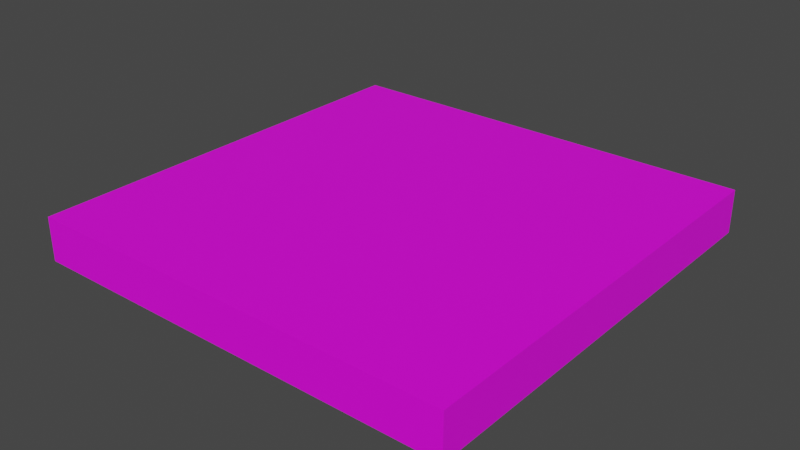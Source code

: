 # Source: Simple_Feld.blend  (saved by Blender 3.4.6; exported with 4.5.12 LTS)
import bpy
from mathutils import Matrix  # noqa: F401  (used for matrix-valued properties, if any)

bpy.ops.wm.read_factory_settings(use_empty=True)
scene = bpy.context.scene
scene.name = 'Scene'

# ---- collections
col_collection = bpy.data.collections.new('Collection'); scene.collection.children.link(col_collection)

# ---- images (referenced by path relative to the original .blend; pixels are not part of the script)
import os
ASSET_DIR = os.environ.get("B2B_ASSET_DIR", "")  # directory of the original .blend (textures are referenced by path, not embedded)
HERE = os.path.dirname(os.path.abspath(__file__))  # packed textures are extracted next to this script under _unpacked/

def load_image(name, relpath, width, height, colorspace="sRGB"):
    """Load a texture the original file referenced (path relative to the .blend, or extracted next to this script)."""
    p = next((c for c in (os.path.join(HERE, relpath), os.path.join(ASSET_DIR, relpath)) if relpath and os.path.exists(c)), "")
    if p:
        img = bpy.data.images.load(p, check_existing=True)
        img.name = name
    else:  # same state as the original file: an image datablock whose file is absent (Cycles renders it pink)
        img = bpy.data.images.new(name, width, height)
        img.source = "FILE"
        img.filepath = "//" + (relpath or name)
    img.colorspace_settings.name = colorspace
    return img
img_colores_png_001 = load_image('Colores.png.001', 'Colores.png', 1024, 1024, 'sRGB')

# ---- materials (node trees are filled in below, after node groups)
mat_material = bpy.data.materials.new('Material')
mat_material.use_transparent_shadow = False

# ---- material node trees
mat_material.use_nodes = True; mat_material.node_tree.nodes.clear()
_N = mat_material.node_tree.nodes; _L = mat_material.node_tree.links
n0 = _N.new('ShaderNodeBsdfPrincipled'); n0.name = 'Principled BSDF'; n0.location = (10, 300)
n0.distribution = 'GGX'
n0.subsurface_method = 'RANDOM_WALK_SKIN'
n0.inputs[3].default_value = 1.45
n0.inputs[27].default_value = (0.0, 0.0, 0.0, 1.0)
n0.inputs[28].default_value = 1.0
n1 = _N.new('ShaderNodeOutputMaterial'); n1.name = 'Material Output'; n1.location = (300, 300)
n2 = _N.new('ShaderNodeTexImage'); n2.name = 'Image Texture'; n2.location = (-535, 22)
n2.image = img_colores_png_001
_L.new(n0.outputs[0], n1.inputs[0])
_L.new(n2.outputs[0], n0.inputs[0])
n1.is_active_output = True

# ---- world
world_world = bpy.data.worlds.new('World'); scene.world = world_world
world_world.use_nodes = True; world_world.node_tree.nodes.clear()
_N = world_world.node_tree.nodes; _L = world_world.node_tree.links
n0 = _N.new('ShaderNodeOutputWorld'); n0.name = 'World Output'; n0.location = (300, 300)
n1 = _N.new('ShaderNodeBackground'); n1.name = 'Background'; n1.location = (10, 300)
n1.inputs[0].default_value = (0.05088, 0.05088, 0.05088, 1.0)
_L.new(n1.outputs[0], n0.inputs[0])
n0.is_active_output = True
world_world.color = (0.05088, 0.05088, 0.05088)
world_world.use_sun_shadow = False
world_world.sun_shadow_jitter_overblur = 0.0

# ---- meshes
me_cube_014 = bpy.data.meshes.new('Cube.014')
me_cube_014.from_pydata([(0.0, -0.4999, 0.0), (0.0, -0.4999, 0.1011), (0.0, 0.4999, 0.0), (0.0, 0.4999, 0.1011), (0.5016, -0.4999, 0.0), (0.5016, -0.4999, 0.1011), (0.5016, 0.4999, 0.0), (0.5016, 0.4999, 0.1011), (0.4711, 0.4999, 0.0), (0.4711, 0.4999, 0.1011), (0.4711, -0.4999, 0.0), (0.4711, -0.4999, 0.1011), (0.0, -0.4999, 0.1011), (0.0, 0.4999, 0.1011), (0.4711, -0.4999, 0.1011), (0.4711, 0.4999, 0.1011), (0.4711, 0.4999, 0.1011), (0.5016, 0.4999, 0.1011), (0.5016, -0.4999, 0.1011), (0.4711, -0.4999, 0.1011), (0.4711, 0.4999, 0.1011), (0.4711, -0.4999, 0.1011), (0.0, -0.47, 0.0), (0.0, -0.47, 0.1011), (0.5016, -0.47, 0.0), (0.5016, -0.47, 0.1011), (0.4711, -0.47, 0.0), (0.0, -0.47, 0.1011), (0.4711, -0.47, 0.1011), (0.5016, -0.47, 0.1011), (0.4711, -0.47, 0.1011), (-0.5016, -0.4999, 0.0), (-0.5016, -0.4999, 0.1011), (-0.5016, 0.4999, 0.0), (-0.5016, 0.4999, 0.1011), (-0.4711, 0.4999, 0.0), (-0.4711, 0.4999, 0.1011), (-0.4711, -0.4999, 0.0), (-0.4711, -0.4999, 0.1011), (-0.4711, -0.4999, 0.1011), (-0.4711, 0.4999, 0.1011), (-0.4711, 0.4999, 0.1011), (-0.5016, 0.4999, 0.1011), (-0.5016, -0.4999, 0.1011), (-0.4711, -0.4999, 0.1011), (-0.4711, 0.4999, 0.1011), (-0.4711, -0.4999, 0.1011), (-0.5016, -0.47, 0.0), (-0.5016, -0.47, 0.1011), (-0.4711, -0.47, 0.0), (-0.4711, -0.47, 0.1011), (-0.5016, -0.47, 0.1011), (-0.4711, -0.47, 0.1011)], [], [(22, 23, 3, 2), (24, 25, 5, 4), (10, 11, 1, 0), (26, 24, 4, 10), (22, 26, 10, 0), (4, 5, 11, 10), (2, 3, 9, 8), (28, 27, 12, 14), (15, 13, 27, 28), (2, 8, 26, 22), (8, 6, 24, 26), (6, 7, 25, 24), (0, 1, 23, 22), (35, 33, 34, 36), (47, 31, 32, 48), (37, 0, 1, 38), (49, 37, 31, 47), (22, 0, 37, 49), (31, 37, 38, 32), (2, 35, 36, 3), (50, 39, 12, 27), (17, 6, 8, 20), (29, 17, 20, 30), (40, 50, 27, 13), (2, 22, 49, 35), (35, 49, 47, 33), (33, 47, 48, 34), (18, 29, 30, 21), (51, 43, 46, 52), (42, 51, 52, 45)])
_uv = me_cube_014.uv_layers.new(name='UVMap')
_uv.uv.foreach_set('vector', [0.9649, 0.9214, 0.976, 0.9214, 0.976, 0.9322, 0.9649, 0.9322, 0.9649, 0.9541, 0.976, 0.9541, 0.976, 0.9544, 0.9649, 0.9544, 0.9649, 0.9551, 0.976, 0.9551, 0.976, 0.9655, 0.9649, 0.9655, 0.02983, 0.9634, 0.0305, 0.9634, 0.0305, 0.9637, 0.02983, 0.9637, 0.0194, 0.9634, 0.02983, 0.9634, 0.02983, 0.9637, 0.0194, 0.9637, 0.9649, 0.9544, 0.976, 0.9544, 0.976, 0.9551, 0.9649, 0.9551, 0.9649, 0.9322, 0.976, 0.9322, 0.976, 0.9426, 0.9649, 0.9426, 0.9767, 0.9541, 0.9871, 0.9541, 0.9871, 0.9544, 0.9767, 0.9544, 0.9767, 0.9433, 0.9871, 0.9433, 0.9871, 0.9541, 0.9767, 0.9541, 0.0194, 0.9526, 0.02983, 0.9526, 0.02983, 0.9634, 0.0194, 0.9634, 0.02983, 0.9526, 0.0305, 0.9526, 0.0305, 0.9634, 0.02983, 0.9634, 0.9649, 0.9433, 0.976, 0.9433, 0.976, 0.9541, 0.9649, 0.9541, 0.9649, 0.9211, 0.976, 0.9211, 0.976, 0.9214, 0.9649, 0.9214, 0.9649, 0.9426, 0.9649, 0.9433, 0.976, 0.9433, 0.976, 0.9426, 0.9649, 0.9541, 0.9649, 0.9544, 0.976, 0.9544, 0.976, 0.9541, 0.9649, 0.9551, 0.9649, 0.9655, 0.976, 0.9655, 0.976, 0.9551, 0.02983, 0.9634, 0.02983, 0.9637, 0.0305, 0.9637, 0.0305, 0.9634, 0.0194, 0.9634, 0.0194, 0.9637, 0.02983, 0.9637, 0.02983, 0.9634, 0.9649, 0.9544, 0.9649, 0.9551, 0.976, 0.9551, 0.976, 0.9544, 0.9649, 0.9322, 0.9649, 0.9426, 0.976, 0.9426, 0.976, 0.9322, 0.9767, 0.9541, 0.9767, 0.9544, 0.9871, 0.9544, 0.9871, 0.9541, 0.9483, 0.9211, 0.9649, 0.9433, 0.9643, 0.9433, 0.9483, 0.9211, 0.9483, 0.9211, 0.9483, 0.9211, 0.9483, 0.9211, 0.9483, 0.9211, 0.9767, 0.9433, 0.9767, 0.9541, 0.9871, 0.9541, 0.9871, 0.9433, 0.0194, 0.9526, 0.0194, 0.9634, 0.02983, 0.9634, 0.02983, 0.9526, 0.02983, 0.9526, 0.02983, 0.9634, 0.0305, 0.9634, 0.0305, 0.9526, 0.9649, 0.9433, 0.9649, 0.9541, 0.976, 0.9541, 0.976, 0.9433, 0.9483, 0.9211, 0.9483, 0.9211, 0.9483, 0.9211, 0.9483, 0.9211, 0.9483, 0.9211, 0.9483, 0.9211, 0.9483, 0.9211, 0.9483, 0.9211, 0.9483, 0.9211, 0.9483, 0.9211, 0.9483, 0.9211, 0.9483, 0.9211])
me_cube_014.materials.append(mat_material)
me_cube_014.update()

# ---- objects
ob_simple_feld = bpy.data.objects.new('Simple_Feld', me_cube_014)

# ---- transforms, parenting, visibility, modifiers, constraints
ob_simple_feld.location = (0.0, 0.04222, -6.258e-07)
ob_simple_feld.scale = (1.0, 1.0, 1.0)

# ---- collection membership
col_collection.objects.link(ob_simple_feld)

# ---- scene / render settings (as saved in the file)
scene.frame_start = 1; scene.frame_end = 80; scene.frame_set(23)
scene.render.engine = 'BLENDER_EEVEE_NEXT'
scene.cycles.sampling_pattern = 'TABULATED_SOBOL'
scene.cycles.use_light_tree = False
scene.view_settings.view_transform = 'Filmic'
bpy.context.view_layer.update()

# ---- added for rendering (the .blend has no active camera and no usable light): camera, sun
cam_auto = bpy.data.cameras.new('AutoCamera')
cam_auto.lens = 50.0
cam_auto.sensor_width = 36.0
cam_auto.clip_end = 1000.0
ob_auto_camera = bpy.data.objects.new('AutoCamera', cam_auto)
scene.collection.objects.link(ob_auto_camera)
ob_auto_camera.location = (1.31376, -1.53429, 1.10154)
ob_auto_camera.rotation_euler = (1.09748, -7.21219e-08, 0.694738)
scene.camera = ob_auto_camera
light_auto_sun = bpy.data.lights.new('AutoSun', 'SUN')
light_auto_sun.energy = 3.0
light_auto_sun.angle = 0.0523599
ob_auto_sun = bpy.data.objects.new('AutoSun', light_auto_sun)
scene.collection.objects.link(ob_auto_sun)
ob_auto_sun.rotation_euler = (0.872665, 0.174533, 0.523599)
bpy.context.view_layer.update()
